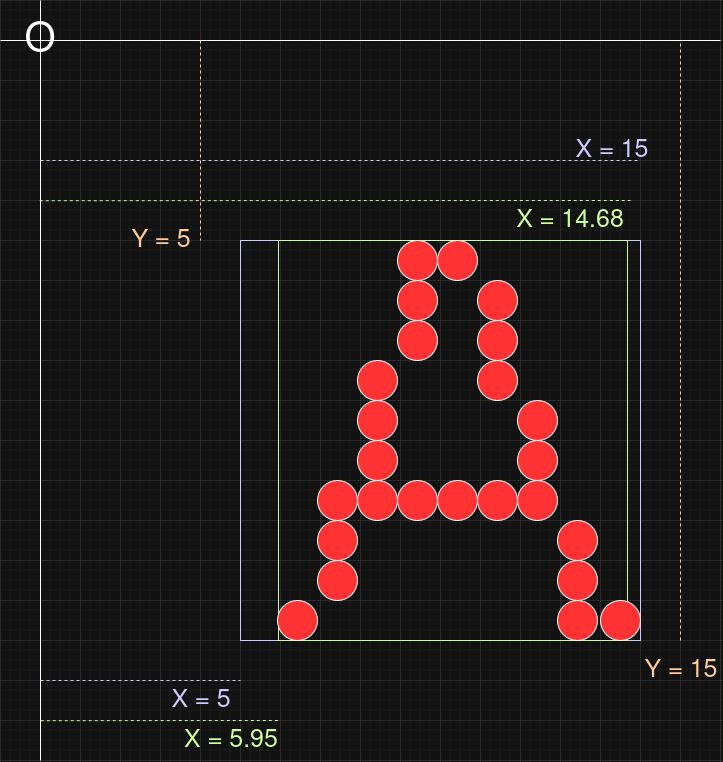

The diagram above was exported from draw.io. Its source (the exported page's mxGraphModel, read from the mxfile embedded in the PNG):
<mxGraphModel dx="1615" dy="972" grid="1" gridSize="10" guides="1" tooltips="1" connect="1" arrows="1" fold="1" page="1" pageScale="1" pageWidth="850" pageHeight="1100" math="0" shadow="0">
  <root>
    <mxCell id="0" />
    <mxCell id="1" parent="0" />
    <mxCell id="DpkIwwQkleMbHWJnRflP-3" value="" style="endArrow=none;html=1;rounded=0;fontSize=20;" edge="1" parent="1">
      <mxGeometry width="50" height="50" relative="1" as="geometry">
        <mxPoint x="120" y="800" as="sourcePoint" />
        <mxPoint x="120" y="40" as="targetPoint" />
      </mxGeometry>
    </mxCell>
    <mxCell id="DpkIwwQkleMbHWJnRflP-4" value="O" style="endArrow=none;html=1;rounded=0;fontSize=40;labelBackgroundColor=none;" edge="1" parent="1">
      <mxGeometry x="-0.8933" width="50" height="50" relative="1" as="geometry">
        <mxPoint x="80" y="80" as="sourcePoint" />
        <mxPoint x="800" y="80" as="targetPoint" />
        <mxPoint as="offset" />
      </mxGeometry>
    </mxCell>
    <mxCell id="DpkIwwQkleMbHWJnRflP-5" value="" style="rounded=0;whiteSpace=wrap;html=1;fillColor=none;strokeColor=light-dark(#000000,#CCCCFF);" vertex="1" parent="1">
      <mxGeometry x="320" y="280" width="400" height="400" as="geometry" />
    </mxCell>
    <mxCell id="DpkIwwQkleMbHWJnRflP-7" value="" style="rounded=0;whiteSpace=wrap;html=1;fillColor=none;strokeColor=light-dark(#000000,#CCFF99);" vertex="1" parent="1">
      <mxGeometry x="358" y="280" width="349" height="400" as="geometry" />
    </mxCell>
    <mxCell id="DpkIwwQkleMbHWJnRflP-9" value="Y = 5" style="endArrow=none;dashed=1;html=1;rounded=0;strokeColor=light-dark(#000000,#FFCC99);fontColor=light-dark(#000000,#FFCC99);fontSize=25;labelBackgroundColor=none;" edge="1" parent="1">
      <mxGeometry x="1" y="-40" width="50" height="50" relative="1" as="geometry">
        <mxPoint x="280" y="80" as="sourcePoint" />
        <mxPoint x="280" y="280" as="targetPoint" />
        <mxPoint as="offset" />
      </mxGeometry>
    </mxCell>
    <mxCell id="DpkIwwQkleMbHWJnRflP-10" value="X = 5" style="endArrow=none;dashed=1;html=1;rounded=0;strokeColor=light-dark(#000000,#CCCCFF);fontColor=light-dark(#000000,#CCCCFF);fontSize=25;labelBackgroundColor=none;" edge="1" parent="1">
      <mxGeometry x="0.6" y="-20" width="50" height="50" relative="1" as="geometry">
        <mxPoint x="120" y="720" as="sourcePoint" />
        <mxPoint x="320" y="720" as="targetPoint" />
        <mxPoint as="offset" />
      </mxGeometry>
    </mxCell>
    <mxCell id="DpkIwwQkleMbHWJnRflP-14" value="X = 5.95" style="endArrow=none;dashed=1;html=1;rounded=0;strokeColor=light-dark(#000000,#CCFF99);fontColor=light-dark(#000000,#CCFF99);fontSize=25;labelBackgroundColor=none;entryX=0.002;entryY=0.861;entryDx=0;entryDy=0;entryPerimeter=0;" edge="1" parent="1">
      <mxGeometry x="0.596" y="-20" width="50" height="50" relative="1" as="geometry">
        <mxPoint x="120.3" y="760.23" as="sourcePoint" />
        <mxPoint x="358.00000000000006" y="760" as="targetPoint" />
        <mxPoint as="offset" />
      </mxGeometry>
    </mxCell>
    <mxCell id="DpkIwwQkleMbHWJnRflP-15" value="X = 15" style="endArrow=none;dashed=1;html=1;rounded=0;strokeColor=light-dark(#000000,#CCCCFF);fontColor=light-dark(#000000,#CCCCFF);fontSize=25;labelBackgroundColor=none;" edge="1" parent="1">
      <mxGeometry x="0.9" y="10" width="50" height="50" relative="1" as="geometry">
        <mxPoint x="120" y="200" as="sourcePoint" />
        <mxPoint x="720" y="200" as="targetPoint" />
        <mxPoint as="offset" />
      </mxGeometry>
    </mxCell>
    <mxCell id="DpkIwwQkleMbHWJnRflP-16" value="X = 14.68" style="endArrow=none;dashed=1;html=1;rounded=0;strokeColor=light-dark(#000000,#CCFF99);fontColor=light-dark(#000000,#CCFF99);fontSize=25;labelBackgroundColor=none;" edge="1" parent="1">
      <mxGeometry x="0.7933" y="-20" width="50" height="50" relative="1" as="geometry">
        <mxPoint x="119.30000000000001" y="240.23000000000002" as="sourcePoint" />
        <mxPoint x="710" y="240" as="targetPoint" />
        <mxPoint as="offset" />
      </mxGeometry>
    </mxCell>
    <mxCell id="DpkIwwQkleMbHWJnRflP-17" value="Y = 15" style="endArrow=none;dashed=1;html=1;rounded=0;strokeColor=light-dark(#000000,#FFCC99);fontColor=light-dark(#000000,#FFCC99);fontSize=25;labelBackgroundColor=none;" edge="1" parent="1">
      <mxGeometry x="-1" y="-30" width="50" height="50" relative="1" as="geometry">
        <mxPoint x="760" y="680" as="sourcePoint" />
        <mxPoint x="760" y="80" as="targetPoint" />
        <mxPoint x="-30" y="30" as="offset" />
      </mxGeometry>
    </mxCell>
    <mxCell id="DpkIwwQkleMbHWJnRflP-19" value="" style="ellipse;whiteSpace=wrap;html=1;aspect=fixed;fillColor=light-dark(#FFFFFF,#FF3333);" vertex="1" parent="1">
      <mxGeometry x="357" y="640" width="40" height="40" as="geometry" />
    </mxCell>
    <mxCell id="DpkIwwQkleMbHWJnRflP-20" value="" style="ellipse;whiteSpace=wrap;html=1;aspect=fixed;fillColor=light-dark(#FFFFFF,#FF3333);" vertex="1" parent="1">
      <mxGeometry x="397" y="600" width="40" height="40" as="geometry" />
    </mxCell>
    <mxCell id="DpkIwwQkleMbHWJnRflP-21" value="" style="ellipse;whiteSpace=wrap;html=1;aspect=fixed;fillColor=light-dark(#FFFFFF,#FF3333);" vertex="1" parent="1">
      <mxGeometry x="397" y="560" width="40" height="40" as="geometry" />
    </mxCell>
    <mxCell id="DpkIwwQkleMbHWJnRflP-22" value="" style="ellipse;whiteSpace=wrap;html=1;aspect=fixed;fillColor=light-dark(#FFFFFF,#FF3333);" vertex="1" parent="1">
      <mxGeometry x="397" y="520" width="40" height="40" as="geometry" />
    </mxCell>
    <mxCell id="DpkIwwQkleMbHWJnRflP-23" value="" style="ellipse;whiteSpace=wrap;html=1;aspect=fixed;fillColor=light-dark(#FFFFFF,#FF3333);" vertex="1" parent="1">
      <mxGeometry x="437" y="520" width="40" height="40" as="geometry" />
    </mxCell>
    <mxCell id="DpkIwwQkleMbHWJnRflP-24" value="" style="ellipse;whiteSpace=wrap;html=1;aspect=fixed;fillColor=light-dark(#FFFFFF,#FF3333);" vertex="1" parent="1">
      <mxGeometry x="477" y="520" width="40" height="40" as="geometry" />
    </mxCell>
    <mxCell id="DpkIwwQkleMbHWJnRflP-25" value="" style="ellipse;whiteSpace=wrap;html=1;aspect=fixed;fillColor=light-dark(#FFFFFF,#FF3333);" vertex="1" parent="1">
      <mxGeometry x="517" y="520" width="40" height="40" as="geometry" />
    </mxCell>
    <mxCell id="DpkIwwQkleMbHWJnRflP-26" value="" style="ellipse;whiteSpace=wrap;html=1;aspect=fixed;fillColor=light-dark(#FFFFFF,#FF3333);" vertex="1" parent="1">
      <mxGeometry x="557" y="520" width="40" height="40" as="geometry" />
    </mxCell>
    <mxCell id="DpkIwwQkleMbHWJnRflP-27" value="" style="ellipse;whiteSpace=wrap;html=1;aspect=fixed;fillColor=light-dark(#FFFFFF,#FF3333);" vertex="1" parent="1">
      <mxGeometry x="597" y="520" width="40" height="40" as="geometry" />
    </mxCell>
    <mxCell id="DpkIwwQkleMbHWJnRflP-28" value="" style="ellipse;whiteSpace=wrap;html=1;aspect=fixed;fillColor=light-dark(#FFFFFF,#FF3333);" vertex="1" parent="1">
      <mxGeometry x="637" y="560" width="40" height="40" as="geometry" />
    </mxCell>
    <mxCell id="DpkIwwQkleMbHWJnRflP-29" value="" style="ellipse;whiteSpace=wrap;html=1;aspect=fixed;fillColor=light-dark(#FFFFFF,#FF3333);" vertex="1" parent="1">
      <mxGeometry x="637" y="600" width="40" height="40" as="geometry" />
    </mxCell>
    <mxCell id="DpkIwwQkleMbHWJnRflP-30" value="" style="ellipse;whiteSpace=wrap;html=1;aspect=fixed;fillColor=light-dark(#FFFFFF,#FF3333);" vertex="1" parent="1">
      <mxGeometry x="637" y="640" width="40" height="40" as="geometry" />
    </mxCell>
    <mxCell id="DpkIwwQkleMbHWJnRflP-31" value="" style="ellipse;whiteSpace=wrap;html=1;aspect=fixed;fillColor=light-dark(#FFFFFF,#FF3333);" vertex="1" parent="1">
      <mxGeometry x="680" y="640" width="40" height="40" as="geometry" />
    </mxCell>
    <mxCell id="DpkIwwQkleMbHWJnRflP-32" value="" style="ellipse;whiteSpace=wrap;html=1;aspect=fixed;fillColor=light-dark(#FFFFFF,#FF3333);" vertex="1" parent="1">
      <mxGeometry x="437" y="480" width="40" height="40" as="geometry" />
    </mxCell>
    <mxCell id="DpkIwwQkleMbHWJnRflP-33" value="" style="ellipse;whiteSpace=wrap;html=1;aspect=fixed;fillColor=light-dark(#FFFFFF,#FF3333);" vertex="1" parent="1">
      <mxGeometry x="437" y="440" width="40" height="40" as="geometry" />
    </mxCell>
    <mxCell id="DpkIwwQkleMbHWJnRflP-34" value="" style="ellipse;whiteSpace=wrap;html=1;aspect=fixed;fillColor=light-dark(#FFFFFF,#FF3333);" vertex="1" parent="1">
      <mxGeometry x="437" y="400" width="40" height="40" as="geometry" />
    </mxCell>
    <mxCell id="DpkIwwQkleMbHWJnRflP-35" value="" style="ellipse;whiteSpace=wrap;html=1;aspect=fixed;fillColor=light-dark(#FFFFFF,#FF3333);" vertex="1" parent="1">
      <mxGeometry x="477" y="360" width="40" height="40" as="geometry" />
    </mxCell>
    <mxCell id="DpkIwwQkleMbHWJnRflP-36" value="" style="ellipse;whiteSpace=wrap;html=1;aspect=fixed;fillColor=light-dark(#FFFFFF,#FF3333);" vertex="1" parent="1">
      <mxGeometry x="477" y="320" width="40" height="40" as="geometry" />
    </mxCell>
    <mxCell id="DpkIwwQkleMbHWJnRflP-37" value="" style="ellipse;whiteSpace=wrap;html=1;aspect=fixed;fillColor=light-dark(#FFFFFF,#FF3333);" vertex="1" parent="1">
      <mxGeometry x="477" y="280" width="40" height="40" as="geometry" />
    </mxCell>
    <mxCell id="DpkIwwQkleMbHWJnRflP-38" value="" style="ellipse;whiteSpace=wrap;html=1;aspect=fixed;fillColor=light-dark(#FFFFFF,#FF3333);" vertex="1" parent="1">
      <mxGeometry x="517" y="280" width="40" height="40" as="geometry" />
    </mxCell>
    <mxCell id="DpkIwwQkleMbHWJnRflP-39" value="" style="ellipse;whiteSpace=wrap;html=1;aspect=fixed;fillColor=light-dark(#FFFFFF,#FF3333);" vertex="1" parent="1">
      <mxGeometry x="557" y="320" width="40" height="40" as="geometry" />
    </mxCell>
    <mxCell id="DpkIwwQkleMbHWJnRflP-40" value="" style="ellipse;whiteSpace=wrap;html=1;aspect=fixed;fillColor=light-dark(#FFFFFF,#FF3333);" vertex="1" parent="1">
      <mxGeometry x="557" y="360" width="40" height="40" as="geometry" />
    </mxCell>
    <mxCell id="DpkIwwQkleMbHWJnRflP-41" value="" style="ellipse;whiteSpace=wrap;html=1;aspect=fixed;fillColor=light-dark(#FFFFFF,#FF3333);" vertex="1" parent="1">
      <mxGeometry x="557" y="400" width="40" height="40" as="geometry" />
    </mxCell>
    <mxCell id="DpkIwwQkleMbHWJnRflP-42" value="" style="ellipse;whiteSpace=wrap;html=1;aspect=fixed;fillColor=light-dark(#FFFFFF,#FF3333);" vertex="1" parent="1">
      <mxGeometry x="597" y="440" width="40" height="40" as="geometry" />
    </mxCell>
    <mxCell id="DpkIwwQkleMbHWJnRflP-43" value="" style="ellipse;whiteSpace=wrap;html=1;aspect=fixed;fillColor=light-dark(#FFFFFF,#FF3333);" vertex="1" parent="1">
      <mxGeometry x="597" y="480" width="40" height="40" as="geometry" />
    </mxCell>
  </root>
</mxGraphModel>